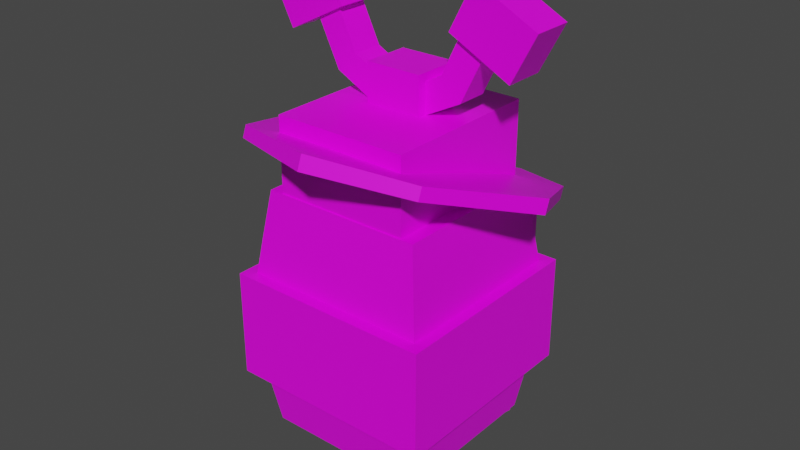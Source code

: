 # Source: kricketot.blend  (saved by Blender 2.81.16; exported with 4.5.12 LTS)
import bpy
from mathutils import Matrix  # noqa: F401  (used for matrix-valued properties, if any)

bpy.ops.wm.read_factory_settings(use_empty=True)
scene = bpy.context.scene
scene.name = 'Scene'

# ---- collections
col_collection = bpy.data.collections.new('Collection'); scene.collection.children.link(col_collection)

# ---- images (referenced by path relative to the original .blend; pixels are not part of the script)
import os
ASSET_DIR = os.environ.get("B2B_ASSET_DIR", "")  # directory of the original .blend (textures are referenced by path, not embedded)
HERE = os.path.dirname(os.path.abspath(__file__))  # packed textures are extracted next to this script under _unpacked/

def load_image(name, relpath, width, height, colorspace="sRGB"):
    """Load a texture the original file referenced (path relative to the .blend, or extracted next to this script)."""
    p = next((c for c in (os.path.join(HERE, relpath), os.path.join(ASSET_DIR, relpath)) if relpath and os.path.exists(c)), "")
    if p:
        img = bpy.data.images.load(p, check_existing=True)
        img.name = name
    else:  # same state as the original file: an image datablock whose file is absent (Cycles renders it pink)
        img = bpy.data.images.new(name, width, height)
        img.source = "FILE"
        img.filepath = "//" + (relpath or name)
    img.colorspace_settings.name = colorspace
    return img
img_kricketot_png = load_image('Kricketot.png', 'Kricketot.png', 1024, 1024, 'sRGB')
img_kricketot_eyes_png = load_image('Kricketot eyes.png', 'kricketot_eyes.png', 1024, 1024, 'sRGB')

# ---- materials (node trees are filled in below, after node groups)
mat_kricketot = bpy.data.materials.new('Kricketot')
mat_kricketot.alpha_threshold = 0.0
mat_kricketot.use_transparent_shadow = False
mat_kricketot.line_color = (0.0, 0.0, 0.0, 1.0)
mat_kricketot_eyes = bpy.data.materials.new('Kricketot Eyes')
mat_kricketot_eyes.use_transparent_shadow = False

# ---- material node trees
mat_kricketot.use_nodes = True; mat_kricketot.node_tree.nodes.clear()
_N = mat_kricketot.node_tree.nodes; _L = mat_kricketot.node_tree.links
n0 = _N.new('ShaderNodeOutputMaterial'); n0.name = 'Material Output'; n0.location = (300, 300)
n1 = _N.new('ShaderNodeBsdfPrincipled'); n1.name = 'Principled BSDF'; n1.location = (10, 300)
n1.distribution = 'GGX'
n1.subsurface_method = 'BURLEY'
n1.inputs[2].default_value = 0.4
n1.inputs[3].default_value = 1.45
n1.inputs[27].default_value = (0.0, 0.0, 0.0, 1.0)
n1.inputs[28].default_value = 1.0
n2 = _N.new('ShaderNodeTexImage'); n2.name = 'Image Texture'; n2.location = (-280, 280)
n2.image = img_kricketot_png
n2.interpolation = 'Closest'
_L.new(n1.outputs[0], n0.inputs[0])
_L.new(n2.outputs[0], n1.inputs[0])
n0.is_active_output = True
mat_kricketot_eyes.use_nodes = True; mat_kricketot_eyes.node_tree.nodes.clear()
_N = mat_kricketot_eyes.node_tree.nodes; _L = mat_kricketot_eyes.node_tree.links
n0 = _N.new('ShaderNodeOutputMaterial'); n0.name = 'Material Output'; n0.location = (300, 300)
n1 = _N.new('ShaderNodeBsdfPrincipled'); n1.name = 'Principled BSDF'; n1.location = (10, 300)
n1.distribution = 'GGX'
n1.subsurface_method = 'BURLEY'
n1.inputs[3].default_value = 1.45
n1.inputs[27].default_value = (0.0, 0.0, 0.0, 1.0)
n1.inputs[28].default_value = 1.0
n2 = _N.new('ShaderNodeTexImage'); n2.name = 'Image Texture'; n2.location = (-280, 280)
n2.image = img_kricketot_eyes_png
n2.interpolation = 'Closest'
_L.new(n1.outputs[0], n0.inputs[0])
_L.new(n2.outputs[0], n1.inputs[0])
n0.is_active_output = True

# ---- world
world_world = bpy.data.worlds.new('World'); scene.world = world_world
world_world.use_nodes = True; world_world.node_tree.nodes.clear()
_N = world_world.node_tree.nodes; _L = world_world.node_tree.links
n0 = _N.new('ShaderNodeOutputWorld'); n0.name = 'World Output'; n0.location = (300, 300)
n1 = _N.new('ShaderNodeBackground'); n1.name = 'Background'; n1.location = (10, 300)
n1.inputs[0].default_value = (0.05088, 0.05088, 0.05088, 1.0)
_L.new(n1.outputs[0], n0.inputs[0])
n0.is_active_output = True
world_world.color = (0.05088, 0.05088, 0.05088)
world_world.use_sun_shadow = False
world_world.sun_shadow_jitter_overblur = 0.0

# ---- meshes
me_body = bpy.data.meshes.new('Body')
me_body.from_pydata([(0.5829, -0.5769, -0.667), (0.5829, -0.5769, -0.05868), (-0.5995, -0.5769, -0.667), (-0.5995, -0.5769, -0.05868), (0.5829, 0.6056, -0.667), (0.5829, 0.6056, -0.05868), (-0.5995, 0.6056, -0.667), (-0.5995, 0.6056, -0.05868), (0.4563, -0.4502, -0.9964), (0.5445, -0.5384, -0.4287), (-0.4729, -0.4502, -0.9964), (-0.561, -0.5384, -0.4287), (0.4563, 0.479, -0.9964), (0.5445, 0.5671, -0.4287), (-0.4729, 0.479, -0.9964), (-0.561, 0.5671, -0.4287), (0.5266, -0.5205, -0.1203), (0.4509, -0.4449, 0.4155), (-0.5431, -0.5205, -0.1203), (-0.4675, -0.4449, 0.4155), (0.5266, 0.5492, -0.1203), (0.4509, 0.4736, 0.4155), (-0.5431, 0.5492, -0.1203), (-0.4675, 0.4736, 0.4155), (0.5606, -0.5421, 0.7019), (0.5606, -0.517, 0.7683), (-0.567, -0.5188, 0.6946), (-0.567, -0.4947, 0.7584), (0.5657, 0.6351, 0.2797), (0.5657, 0.6604, 0.3469), (-0.5736, 0.6102, 0.2907), (-0.5736, 0.6345, 0.3551), (0.2202, 0.7417, 0.2328), (-0.2254, 0.7417, 0.2328), (-0.2188, 0.7715, 0.3119), (0.2225, 0.7715, 0.3119), (0.008327, 0.5231, 0.4054), (0.004568, 0.4686, 0.3356), (-0.8405, 0.04536, 0.5004), (-0.8405, 0.07261, 0.5728), (0.8307, 0.06418, 0.4917), (0.8307, 0.09255, 0.567), (0.0328, -0.7449, 0.7642), (0.0328, -0.7154, 0.8425), (0.2975, -0.5769, -0.667), (0.2975, 0.6056, -0.667), (0.2975, 0.6056, -0.05868), (-0.2968, 0.6056, -0.667), (-0.2968, -0.5769, -0.667), (-0.2968, 0.6056, -0.05868), (-0.2755, -0.5205, -0.1203), (-0.2755, 0.5492, -0.1203), (-0.3037, 0.4724, 0.4155), (0.2676, -0.5205, -0.1203), (0.2016, 0.4724, 0.4155), (0.2676, 0.5492, -0.1203), (0.03286, -0.5769, -0.05868), (-0.3361, -0.5769, -0.05868), (0.3998, -0.5769, -0.05868), (-0.1757, -0.5769, -0.3945), (0.2691, -0.5769, -0.4028), (-0.3432, -0.3924, -0.05868), (0.4127, -0.384, -0.05868), (-0.5052, -0.4825, 0.1558), (-0.3387, -0.5205, -0.1203), (0.4886, -0.4825, 0.1561), (0.3989, -0.5205, -0.1203), (-0.4495, -0.02229, 0.5221), (0.4323, -0.227, 0.5898)], [], [(2, 3, 7, 6), (45, 46, 5, 4), (4, 5, 1, 0), (44, 45, 4, 0), (56, 58, 62, 61, 57), (8, 9, 11, 10), (10, 11, 15, 14), (14, 15, 13, 12), (12, 13, 9, 8), (10, 14, 12, 8), (15, 11, 9, 13), (19, 63, 64, 50, 53, 66, 65, 17), (18, 63, 19, 23, 22), (55, 54, 21, 20), (20, 21, 17, 65, 16), (53, 55, 20, 16, 66), (42, 43, 27, 26), (38, 39, 31, 30), (30, 31, 34, 33), (40, 41, 25, 24), (26, 38, 67, 68, 24, 42), (31, 39, 27, 43, 25, 41, 29, 35, 36, 34), (36, 35, 32, 37), (37, 33, 34, 36), (32, 35, 29, 28), (26, 27, 39, 38), (28, 29, 41, 40), (24, 25, 43, 42), (48, 47, 45, 44), (47, 49, 46, 45), (58, 56, 60), (6, 7, 49, 47), (2, 6, 47, 48), (19, 17, 21, 54, 52, 23), (18, 22, 51, 50, 64), (22, 23, 52, 51), (50, 51, 55, 53), (51, 52, 54, 55), (58, 60, 56, 59, 57, 3, 2, 48, 44, 0, 1), (57, 59, 56), (57, 61, 62, 58, 1, 5, 46, 49, 7, 3), (64, 63, 18), (65, 66, 16), (24, 68, 67, 38, 30, 33, 37, 32, 28, 40)])
_uv = me_body.uv_layers.new(name='UVMap')
_uv.uv.foreach_set('vector', [0.6408, 0.0679, 0.8908, 0.0679, 0.8908, 0.3179, 0.6408, 0.3179, 0.626, 0.3058, 0.876, 0.3058, 0.876, 0.3661, 0.626, 0.3661, 0.6358, 0.08559, 0.8858, 0.08559, 0.8858, 0.3356, 0.6358, 0.3356, 0.6024, 0.2861, 0.8524, 0.2861, 0.8524, 0.3464, 0.6024, 0.3464, 0.1269, 0.09725, 0.1269, 0.1748, 0.08614, 0.1776, 0.08793, 0.01774, 0.1269, 0.01924, 0.7884, 0.09841, 0.8317, 0.09841, 0.8317, 0.1417, 0.7884, 0.1417, 0.7884, 0.1417, 0.8317, 0.1417, 0.8317, 0.185, 0.7884, 0.185, 0.7884, 0.185, 0.8317, 0.185, 0.8317, 0.2283, 0.7884, 0.2283, 0.7884, 0.2283, 0.8317, 0.2283, 0.8317, 0.2716, 0.7884, 0.2716, 0.7451, 0.185, 0.7884, 0.185, 0.7884, 0.2283, 0.7451, 0.2283, 0.8317, 0.185, 0.875, 0.185, 0.875, 0.2283, 0.8317, 0.2283, 0.1476, 0.1516, 0.1113, 0.1516, 0.07475, 0.1238, 0.07475, 0.1152, 0.07475, 0.09693, 0.07475, 0.0877, 0.1114, 0.07871, 0.1476, 0.07871, 0.5965, 0.09251, 0.7219, 0.09251, 0.8465, 0.09251, 0.8465, 0.3425, 0.5965, 0.3425, 0.5965, 0.2544, 0.8465, 0.2544, 0.8465, 0.3169, 0.5965, 0.3169, 0.6358, 0.1004, 0.8858, 0.1004, 0.8858, 0.3504, 0.7615, 0.3504, 0.6358, 0.3504, 0.125, 0.6875, 0.375, 0.6875, 0.375, 0.75, 0.125, 0.75, 0.125, 0.7192, 0.3002, 0.5208, 0.3159, 0.5208, 0.3159, 0.5287, 0.3002, 0.5287, 0.3002, 0.5363, 0.3159, 0.5363, 0.3159, 0.5443, 0.3002, 0.5443, 0.3002, 0.5443, 0.3159, 0.5443, 0.3159, 0.5496, 0.3002, 0.5495, 0.3002, 0.5678, 0.3159, 0.5678, 0.3159, 0.5756, 0.3002, 0.5756, 0.2846, 0.5443, 0.2922, 0.5443, 0.2915, 0.5472, 0.2889, 0.5572, 0.2846, 0.5599, 0.2846, 0.5521, 0.3159, 0.5443, 0.3239, 0.5443, 0.3315, 0.5443, 0.3315, 0.5521, 0.3315, 0.5599, 0.3237, 0.5599, 0.3159, 0.5599, 0.3159, 0.554, 0.3186, 0.5519, 0.3159, 0.5496, 0.3186, 0.5519, 0.3159, 0.554, 0.3002, 0.554, 0.2973, 0.5518, 0.2973, 0.5518, 0.3002, 0.5495, 0.3159, 0.5496, 0.3186, 0.5519, 0.3002, 0.554, 0.3159, 0.554, 0.3159, 0.5599, 0.3002, 0.5599, 0.3002, 0.5287, 0.3159, 0.5287, 0.3159, 0.5363, 0.3002, 0.5363, 0.3002, 0.5599, 0.3159, 0.5599, 0.3159, 0.5678, 0.3002, 0.5678, 0.3002, 0.513, 0.3159, 0.513, 0.3159, 0.5208, 0.3002, 0.5208, 0.125, 0.564, 0.375, 0.564, 0.375, 0.6897, 0.125, 0.6897, 0.7684, 0.4167, 0.7677, 0.9522, 0.2445, 0.9515, 0.2452, 0.416, 0.1919, 0.02396, 0.1919, 0.1015, 0.05759, 0.05159, 0.626, 0.1161, 0.876, 0.1161, 0.876, 0.1801, 0.626, 0.1801, 0.6024, 0.09643, 0.8524, 0.09643, 0.8524, 0.1604, 0.6024, 0.1604, 0.9193, 0.1063, 0.9193, 0.3563, 0.6693, 0.3563, 0.6693, 0.2938, 0.6693, 0.2313, 0.6693, 0.1063, 0.125, 0.5, 0.375, 0.5, 0.375, 0.625, 0.125, 0.625, 0.125, 0.5955, 0.5965, 0.0669, 0.8465, 0.0669, 0.8465, 0.1919, 0.5965, 0.1919, 0.125, 0.625, 0.375, 0.625, 0.375, 0.6875, 0.125, 0.6875, 0.7381, 0.4411, 0.7621, 0.9035, 0.3304, 0.9035, 0.2741, 0.441, 0.8662, 0.07809, 0.7318, 0.1057, 0.8662, 0.1557, 0.7355, 0.1998, 0.8662, 0.2337, 0.8662, 0.2894, 0.6162, 0.2894, 0.6162, 0.2254, 0.6162, 0.09972, 0.6162, 0.03937, 0.8662, 0.03937, 0.1919, 0.1795, 0.06121, 0.1456, 0.1919, 0.1015, 0.8799, 0.1817, 0.8409, 0.1801, 0.8391, 0.34, 0.8799, 0.3372, 0.8799, 0.376, 0.6299, 0.376, 0.6299, 0.3156, 0.6299, 0.19, 0.6299, 0.126, 0.8799, 0.126, 0.7343, 0.2382, 0.8597, 0.3337, 0.7343, 0.3337, 0.8599, 0.08367, 0.7343, 0.1145, 0.7343, 0.08367, 0.2846, 0.5599, 0.2889, 0.5572, 0.2915, 0.5472, 0.2922, 0.5443, 0.3002, 0.5443, 0.3002, 0.5495, 0.2973, 0.5518, 0.3002, 0.554, 0.3002, 0.5599, 0.2924, 0.5599])
me_body.materials.append(mat_kricketot)
me_body.use_remesh_fix_poles = True
me_body.use_remesh_preserve_attributes = False
me_body.use_mirror_vertex_groups = False
me_body.update()
me_head = bpy.data.meshes.new('Head')
me_head.from_pydata([(-0.4613, -0.3836, -1.192e-07), (-0.4613, -0.3836, 0.4291), (-0.4613, 0.3836, -1.192e-07), (-0.4613, 0.3836, 0.4291), (0.4613, -0.3836, -1.192e-07), (0.4613, -0.3836, 0.4291), (0.4613, 0.3836, -1.192e-07), (0.4613, 0.3836, 0.4291), (0.4074, -0.09473, -0.003387), (0.4074, -0.09473, 0.1411), (0.4074, 0.09473, -0.003387), (0.4074, 0.09473, 0.1411), (0.5663, -0.09473, -0.003387), (0.5663, -0.09473, 0.1411), (0.5663, 0.09473, -0.003387), (0.5663, 0.09473, 0.1411), (-0.0614, -0.1619, 0.3966), (-0.0614, -0.1619, 0.6436), (-0.0614, 0.1619, 0.3966), (-0.0614, 0.1619, 0.6436), (0.2103, -0.1619, 0.3966), (0.2103, -0.1619, 0.6436), (0.2103, 0.1619, 0.3966), (0.2103, 0.1619, 0.6436), (-0.4613, -0.3836, 0.24), (-0.4613, 0.3836, 0.231), (-0.4613, -8.786e-09, -1.192e-07), (-0.4613, -8.786e-09, 0.4291), (0.4613, -8.786e-09, -1.192e-07), (0.4613, -8.786e-09, 0.4291), (-0.4613, -8.786e-09, 0.2355)], [], [(26, 30, 25, 2), (2, 25, 3, 7, 6), (28, 29, 5, 4), (4, 5, 1, 24, 0), (26, 28, 4, 0), (29, 27, 1, 5), (8, 9, 11, 10), (10, 11, 15, 14), (14, 15, 13, 12), (12, 13, 9, 8), (10, 14, 12, 8), (15, 11, 9, 13), (16, 17, 19, 18), (18, 19, 23, 22), (22, 23, 21, 20), (20, 21, 17, 16), (18, 22, 20, 16), (23, 19, 17, 21), (30, 24, 1, 27), (25, 30, 27, 3), (7, 3, 27, 29), (2, 6, 28, 26), (6, 7, 29, 28), (0, 24, 30, 26)])
me_head.polygons.foreach_set('material_index', [0, 0, 1, 0, 0, 0, 0, 0, 0, 0, 0, 0, 0, 0, 0, 0, 0, 0, 0, 0, 0, 0, 1, 0])
_uv = me_head.uv_layers.new(name='UVMap')
_uv.uv.foreach_set('vector', [0.05225, 0.08071, 0.1274, 0.08071, 0.126, 0.1492, 0.05225, 0.1492, 0.6904, 0.1667, 0.7188, 0.1667, 0.7431, 0.1667, 0.7431, 0.2195, 0.6904, 0.2195, 0.003973, -0.007745, 0.003973, 0.9921, 0.4509, 0.9921, 0.4509, -0.007746, 0.6904, 0.2722, 0.7431, 0.2722, 0.7431, 0.325, 0.7199, 0.325, 0.6904, 0.325, 0.125, 0.625, 0.375, 0.625, 0.375, 0.75, 0.125, 0.75, 0.7431, 0.2458, 0.7959, 0.2458, 0.7959, 0.2722, 0.7431, 0.2722, 0.3549, 0.04756, 0.3793, 0.04756, 0.3793, 0.07199, 0.3549, 0.07199, 0.3549, 0.07199, 0.3793, 0.07199, 0.3793, 0.09643, 0.3549, 0.09643, 0.3493, 0.0528, 0.358, 0.0528, 0.358, 0.06154, 0.3493, 0.06154, 0.3549, 0.1209, 0.3793, 0.1209, 0.3793, 0.1453, 0.3549, 0.1453, 0.3305, 0.09643, 0.3549, 0.09643, 0.3549, 0.1209, 0.3305, 0.1209, 0.3793, 0.09643, 0.4038, 0.09643, 0.4038, 0.1209, 0.3793, 0.1209, 0.3575, 0.02825, 0.3866, 0.02825, 0.3866, 0.05742, 0.3575, 0.05742, 0.3575, 0.05742, 0.3866, 0.05742, 0.3866, 0.08659, 0.3575, 0.08659, 0.3575, 0.08659, 0.3866, 0.08659, 0.3866, 0.1158, 0.3575, 0.1158, 0.3575, 0.1158, 0.3866, 0.1158, 0.3866, 0.1449, 0.3575, 0.1449, 0.3283, 0.08659, 0.3575, 0.08659, 0.3575, 0.1158, 0.3283, 0.1158, 0.3866, 0.08659, 0.4158, 0.08659, 0.4158, 0.1158, 0.3866, 0.1158, 0.7193, 0.1404, 0.7199, 0.114, 0.7431, 0.114, 0.7431, 0.1404, 0.7188, 0.1667, 0.7193, 0.1404, 0.7431, 0.1404, 0.7431, 0.1667, 0.7431, 0.2195, 0.7959, 0.2195, 0.7959, 0.2458, 0.7431, 0.2458, 0.125, 0.5, 0.375, 0.5, 0.375, 0.625, 0.125, 0.625, 0.4509, -0.01556, 0.4509, 0.9843, 0.003973, 0.9843, 0.003973, -0.01556, 0.05225, 0.01221, 0.1289, 0.01221, 0.1274, 0.08071, 0.05225, 0.08071])
me_head.materials.append(mat_kricketot)
me_head.materials.append(mat_kricketot_eyes)
me_head.use_remesh_fix_poles = True
me_head.use_remesh_preserve_attributes = False
me_head.use_mirror_vertex_groups = False
me_head.update()
me_left_hand = bpy.data.meshes.new('Left Hand')
me_left_hand.from_pydata([(-0.1137, -0.1137, -0.1137), (-0.1137, -0.1137, 0.1137), (-0.1137, 0.1137, -0.1137), (-0.1137, 0.1137, 0.1137), (0.1137, -0.1137, -0.1137), (0.1137, -0.1137, 0.1137), (0.1137, 0.1137, -0.1137), (0.1137, 0.1137, 0.1137)], [], [(0, 1, 3, 2), (2, 3, 7, 6), (6, 7, 5, 4), (4, 5, 1, 0), (2, 6, 4, 0), (7, 3, 1, 5)])
_uv = me_left_hand.uv_layers.new(name='UVMap')
_uv.uv.foreach_set('vector', [0.08902, 0.06679, 0.1137, 0.06679, 0.1137, 0.09145, 0.08902, 0.09145, 0.08902, 0.09145, 0.1137, 0.09145, 0.1137, 0.1161, 0.08902, 0.1161, 0.08902, 0.1161, 0.1137, 0.1161, 0.1137, 0.1408, 0.08902, 0.1408, 0.08902, 0.1408, 0.1137, 0.1408, 0.1137, 0.1654, 0.08902, 0.1654, 0.06436, 0.1161, 0.08902, 0.1161, 0.08902, 0.1408, 0.06436, 0.1408, 0.1137, 0.1161, 0.1383, 0.1161, 0.1383, 0.1408, 0.1137, 0.1408])
me_left_hand.materials.append(mat_kricketot)
me_left_hand.use_remesh_fix_poles = True
me_left_hand.use_remesh_preserve_attributes = False
me_left_hand.use_mirror_vertex_groups = False
me_left_hand.update()
me_right_hand = bpy.data.meshes.new('Right Hand')
me_right_hand.from_pydata([(-0.1137, -0.1137, -0.1137), (-0.1137, -0.1137, 0.1137), (-0.1137, 0.1137, -0.1137), (-0.1137, 0.1137, 0.1137), (0.1137, -0.1137, -0.1137), (0.1137, -0.1137, 0.1137), (0.1137, 0.1137, -0.1137), (0.1137, 0.1137, 0.1137)], [], [(0, 1, 3, 2), (2, 3, 7, 6), (6, 7, 5, 4), (4, 5, 1, 0), (2, 6, 4, 0), (7, 3, 1, 5)])
_uv = me_right_hand.uv_layers.new(name='UVMap')
_uv.uv.foreach_set('vector', [0.1048, 0.04615, 0.1275, 0.04615, 0.1275, 0.06883, 0.1048, 0.06883, 0.1048, 0.06883, 0.1275, 0.06883, 0.1275, 0.09151, 0.1048, 0.09151, 0.1048, 0.09151, 0.1275, 0.09151, 0.1275, 0.1142, 0.1048, 0.1142, 0.1048, 0.1142, 0.1275, 0.1142, 0.1275, 0.1369, 0.1048, 0.1369, 0.08209, 0.09151, 0.1048, 0.09151, 0.1048, 0.1142, 0.08209, 0.1142, 0.1275, 0.09151, 0.1501, 0.09151, 0.1501, 0.1142, 0.1275, 0.1142])
me_right_hand.materials.append(mat_kricketot)
me_right_hand.use_remesh_fix_poles = True
me_right_hand.use_remesh_preserve_attributes = False
me_right_hand.use_mirror_vertex_groups = False
me_right_hand.update()
me_left_foot = bpy.data.meshes.new('Left Foot')
me_left_foot.from_pydata([(-0.02825, -0.139, -0.138), (0.0, -0.139, 0.0), (-0.02825, 0.139, -0.138), (0.0, 0.139, 0.0), (0.513, -0.139, -0.2488), (0.5412, -0.139, -0.1108), (0.513, 0.139, -0.2488), (0.5412, 0.139, -0.1108)], [], [(0, 1, 3, 2), (2, 3, 7, 6), (6, 7, 5, 4), (4, 5, 1, 0), (2, 6, 4, 0), (7, 3, 1, 5)])
_uv = me_left_foot.uv_layers.new(name='UVMap')
_uv.uv.foreach_set('vector', [0.1032, 0.04955, 0.1291, 0.04955, 0.1291, 0.07545, 0.1032, 0.07545, 0.1032, 0.07545, 0.1291, 0.07545, 0.1291, 0.1014, 0.1032, 0.1014, 0.1032, 0.1014, 0.1291, 0.1014, 0.1291, 0.1273, 0.1032, 0.1273, 0.1032, 0.1273, 0.1291, 0.1273, 0.1291, 0.1532, 0.1032, 0.1532, 0.07727, 0.1014, 0.1032, 0.1014, 0.1032, 0.1273, 0.07727, 0.1273, 0.1291, 0.1014, 0.155, 0.1014, 0.155, 0.1273, 0.1291, 0.1273])
me_left_foot.materials.append(mat_kricketot)
me_left_foot.use_remesh_fix_poles = True
me_left_foot.use_remesh_preserve_attributes = False
me_left_foot.use_mirror_vertex_groups = False
me_left_foot.update()
me_right_foot = bpy.data.meshes.new('Right Foot')
me_right_foot.from_pydata([(-0.02825, -0.139, -0.138), (0.0, -0.139, 0.0), (-0.02825, 0.139, -0.138), (0.0, 0.139, 0.0), (0.513, -0.139, -0.2488), (0.5412, -0.139, -0.1108), (0.513, 0.139, -0.2488), (0.5412, 0.139, -0.1108)], [], [(0, 1, 3, 2), (2, 3, 7, 6), (6, 7, 5, 4), (4, 5, 1, 0), (2, 6, 4, 0), (7, 3, 1, 5)])
_uv = me_right_foot.uv_layers.new(name='UVMap')
_uv.uv.foreach_set('vector', [0.1345, 0.1455, 0.1075, 0.1455, 0.1075, 0.1185, 0.1345, 0.1185, 0.1345, 0.1185, 0.1075, 0.1185, 0.1075, 0.09151, 0.1345, 0.09151, 0.1345, 0.09151, 0.1075, 0.09151, 0.1075, 0.06451, 0.1345, 0.06451, 0.1345, 0.06451, 0.1075, 0.06451, 0.1075, 0.03752, 0.1345, 0.03752, 0.1615, 0.09151, 0.1345, 0.09151, 0.1345, 0.06451, 0.1615, 0.06451, 0.1075, 0.09151, 0.08054, 0.09151, 0.08054, 0.06451, 0.1075, 0.06451])
me_right_foot.materials.append(mat_kricketot)
me_right_foot.use_remesh_fix_poles = True
me_right_foot.use_remesh_preserve_attributes = False
me_right_foot.use_mirror_vertex_groups = False
me_right_foot.update()
me_left_antenna = bpy.data.meshes.new('Left Antenna')
me_left_antenna.from_pydata([(-0.08859, 0.05891, -0.05493), (-0.08859, -0.05891, 0.05493), (-0.08859, 0.4188, 0.331), (-0.08859, 0.301, 0.4409), (0.08859, 0.05891, -0.05493), (0.08859, -0.05891, 0.05493), (0.08859, 0.4188, 0.331), (0.08859, 0.301, 0.4409), (-0.1131, 0.2333, 0.4082), (-0.1131, 0.3685, 0.6722), (-0.1131, 0.5793, 0.2309), (-0.1131, 0.7145, 0.4949), (0.1163, 0.2333, 0.4082), (0.1163, 0.3685, 0.6722), (0.1163, 0.5793, 0.2309), (0.1163, 0.7145, 0.4949), (-0.08859, 0.2897, 0.06538), (-0.08859, 0.1719, 0.1752), (0.08859, 0.2897, 0.06538), (0.08859, 0.1719, 0.1752)], [], [(16, 17, 3, 2), (2, 3, 7, 6), (18, 19, 5, 4), (4, 5, 1, 0), (16, 18, 4, 0), (19, 17, 1, 5), (8, 9, 11, 10), (10, 11, 15, 14), (14, 15, 13, 12), (12, 13, 9, 8), (10, 14, 12, 8), (15, 11, 9, 13), (7, 3, 17, 19), (2, 6, 18, 16), (6, 7, 19, 18), (0, 1, 17, 16)])
_uv = me_left_antenna.uv_layers.new(name='UVMap')
_uv.uv.foreach_set('vector', [0.1204, 0.07472, 0.1414, 0.07472, 0.1414, 0.08524, 0.1204, 0.08524, 0.1204, 0.08524, 0.1414, 0.08524, 0.1414, 0.1063, 0.1204, 0.1063, 0.1204, 0.1168, 0.1414, 0.1168, 0.1414, 0.1273, 0.1204, 0.1273, 0.1204, 0.1273, 0.1414, 0.1273, 0.1414, 0.1484, 0.1204, 0.1484, 0.09932, 0.1168, 0.1204, 0.1168, 0.1204, 0.1273, 0.09932, 0.1273, 0.1414, 0.1168, 0.1624, 0.1168, 0.1624, 0.1273, 0.1414, 0.1273, 0.1204, 0.0642, 0.1414, 0.0642, 0.1414, 0.08524, 0.1204, 0.08524, 0.1204, 0.08524, 0.1414, 0.08524, 0.1414, 0.1063, 0.1204, 0.1063, 0.1204, 0.1063, 0.1414, 0.1063, 0.1414, 0.1273, 0.1204, 0.1273, 0.1204, 0.1273, 0.1414, 0.1273, 0.1414, 0.1484, 0.1204, 0.1484, 0.09932, 0.1063, 0.1204, 0.1063, 0.1204, 0.1273, 0.09932, 0.1273, 0.1414, 0.1063, 0.1624, 0.1063, 0.1624, 0.1273, 0.1414, 0.1273, 0.1414, 0.1063, 0.1624, 0.1063, 0.1624, 0.1168, 0.1414, 0.1168, 0.09932, 0.1063, 0.1204, 0.1063, 0.1204, 0.1168, 0.09932, 0.1168, 0.1204, 0.1063, 0.1414, 0.1063, 0.1414, 0.1168, 0.1204, 0.1168, 0.1204, 0.0642, 0.1414, 0.0642, 0.1414, 0.07472, 0.1204, 0.07472])
me_left_antenna.materials.append(mat_kricketot)
me_left_antenna.use_remesh_fix_poles = True
me_left_antenna.use_remesh_preserve_attributes = False
me_left_antenna.use_mirror_vertex_groups = False
me_left_antenna.update()
me_right_antenna = bpy.data.meshes.new('Right Antenna')
me_right_antenna.from_pydata([(0.08856, -0.05895, -0.05493), (0.08861, 0.05888, 0.05493), (0.08842, -0.4188, 0.331), (0.08847, -0.301, 0.4409), (-0.08861, -0.05888, -0.05493), (-0.08856, 0.05895, 0.05493), (-0.08875, -0.4188, 0.331), (-0.08871, -0.3009, 0.4409), (0.113, -0.2333, 0.4082), (0.113, -0.3685, 0.6722), (0.1129, -0.5793, 0.2309), (0.1128, -0.7146, 0.4949), (-0.1164, -0.2332, 0.4082), (-0.1165, -0.3685, 0.6722), (-0.1166, -0.5793, 0.2309), (-0.1166, -0.7145, 0.4949), (0.08847, -0.2897, 0.06538), (0.08852, -0.1719, 0.1752), (-0.0887, -0.2897, 0.06538), (-0.08866, -0.1719, 0.1752)], [], [(16, 17, 3, 2), (2, 3, 7, 6), (18, 19, 5, 4), (4, 5, 1, 0), (16, 18, 4, 0), (19, 17, 1, 5), (8, 9, 11, 10), (10, 11, 15, 14), (14, 15, 13, 12), (12, 13, 9, 8), (10, 14, 12, 8), (15, 11, 9, 13), (7, 3, 17, 19), (2, 6, 18, 16), (6, 7, 19, 18), (0, 1, 17, 16)])
_uv = me_right_antenna.uv_layers.new(name='UVMap')
_uv.uv.foreach_set('vector', [0.1256, 0.07084, 0.1361, 0.07084, 0.1361, 0.07609, 0.1256, 0.07609, 0.1256, 0.07609, 0.1361, 0.07609, 0.1361, 0.08659, 0.1256, 0.08659, 0.1256, 0.09184, 0.1361, 0.09184, 0.1361, 0.09709, 0.1256, 0.09709, 0.1256, 0.09709, 0.1361, 0.09709, 0.1361, 0.1076, 0.1256, 0.1076, 0.1151, 0.09184, 0.1256, 0.09184, 0.1256, 0.09709, 0.1151, 0.09709, 0.1361, 0.09184, 0.1466, 0.09184, 0.1466, 0.09709, 0.1361, 0.09709, 0.1256, 0.06558, 0.1361, 0.06558, 0.1361, 0.07609, 0.1256, 0.07609, 0.1256, 0.07609, 0.1361, 0.07609, 0.1361, 0.08659, 0.1256, 0.08659, 0.1256, 0.08659, 0.1361, 0.08659, 0.1361, 0.09709, 0.1256, 0.09709, 0.1256, 0.09709, 0.1361, 0.09709, 0.1361, 0.1076, 0.1256, 0.1076, 0.1151, 0.08659, 0.1256, 0.08659, 0.1256, 0.09709, 0.1151, 0.09709, 0.1361, 0.08659, 0.1466, 0.08659, 0.1466, 0.09709, 0.1361, 0.09709, 0.1361, 0.08659, 0.1466, 0.08659, 0.1466, 0.09184, 0.1361, 0.09184, 0.1151, 0.08659, 0.1256, 0.08659, 0.1256, 0.09184, 0.1151, 0.09184, 0.1256, 0.08659, 0.1361, 0.08659, 0.1361, 0.09184, 0.1256, 0.09184, 0.1256, 0.06558, 0.1361, 0.06558, 0.1361, 0.07084, 0.1256, 0.07084])
me_right_antenna.materials.append(mat_kricketot)
me_right_antenna.use_remesh_fix_poles = True
me_right_antenna.use_remesh_preserve_attributes = False
me_right_antenna.use_mirror_vertex_groups = False
me_right_antenna.update()

# ---- objects
ob_body = bpy.data.objects.new('Body', me_body)
ob_head = bpy.data.objects.new('Head', me_head)
ob_left_hand = bpy.data.objects.new('Left Hand', me_left_hand)
ob_right_hand = bpy.data.objects.new('Right Hand', me_right_hand)
ob_left_foot = bpy.data.objects.new('Left Foot', me_left_foot)
ob_right_foot = bpy.data.objects.new('Right Foot', me_right_foot)
ob_left_antenna = bpy.data.objects.new('Left Antenna', me_left_antenna)
ob_right_antenna = bpy.data.objects.new('Right Antenna', me_right_antenna)

# ---- transforms, parenting, visibility, modifiers, constraints
ob_body.location = (0.008286, -0.01437, 1.155)
ob_body.lineart.crease_threshold = 0.0
ob_head.parent = ob_body
ob_head.matrix_parent_inverse = Matrix(((1.0, -0.0, -0.0, -0.008286), (-0.0, 1.0, 0.0, 0.01437), (-0.0, -0.0, 1.0, -1.155), (-0.0, 0.0, -0.0, 1.0)))
ob_head.location = (-1.051e-08, 0.01057, 1.562)
ob_head.rotation_euler = (0.0, -0.0, 1.571)
ob_head.lineart.crease_threshold = 0.0
ob_left_hand.parent = ob_body
ob_left_hand.matrix_parent_inverse = Matrix(((1.0, -0.0, -0.0, -0.008286), (-0.0, 1.0, 0.0, 0.01437), (-0.0, -0.0, 1.0, -1.155), (-0.0, 0.0, -0.0, 1.0)))
ob_left_hand.location = (-0.2571, 0.5807, 1.209)
ob_left_hand.rotation_euler = (0.0, -0.0, 1.571)
ob_left_hand.lineart.crease_threshold = 0.0
ob_right_hand.parent = ob_body
ob_right_hand.matrix_parent_inverse = Matrix(((1.0, -0.0, -0.0, -0.008286), (-0.0, 1.0, 0.0, 0.01437), (-0.0, -0.0, 1.0, -1.155), (-0.0, 0.0, -0.0, 1.0)))
ob_right_hand.location = (0.277, 0.5807, 1.209)
ob_right_hand.rotation_euler = (0.0, -0.0, 1.571)
ob_right_hand.lineart.crease_threshold = 0.0
ob_left_foot.parent = ob_body
ob_left_foot.matrix_parent_inverse = Matrix(((1.0, -0.0, -0.0, -0.008286), (-0.0, 1.0, 0.0, 0.01437), (-0.0, -0.0, 1.0, -1.155), (-0.0, 0.0, -0.0, 1.0)))
ob_left_foot.location = (-0.2158, 0.0986, 0.2303)
ob_left_foot.rotation_euler = (0.0, -0.0, 1.571)
ob_left_foot.lineart.crease_threshold = 0.0
ob_right_foot.parent = ob_body
ob_right_foot.matrix_parent_inverse = Matrix(((1.0, -0.0, -0.0, -0.008286), (-0.0, 1.0, 0.0, 0.01437), (-0.0, -0.0, 1.0, -1.155), (-0.0, 0.0, -0.0, 1.0)))
ob_right_foot.location = (0.2023, 0.0986, 0.2303)
ob_right_foot.rotation_euler = (0.0, -0.0, 1.571)
ob_right_foot.lineart.crease_threshold = 0.0
ob_left_antenna.parent = ob_head
ob_left_antenna.matrix_parent_inverse = Matrix(((-1.629e-07, 1.0, 0.0, -0.01057), (-1.0, -1.629e-07, -0.0, -8.786e-09), (0.0, 0.0, 1.0, -1.562), (-0.0, 0.0, -0.0, 1.0)))
ob_left_antenna.location = (-0.1091, 0.08637, 2.031)
ob_left_antenna.rotation_euler = (0.0, -0.0, 1.571)
ob_left_antenna.lineart.crease_threshold = 0.0
ob_right_antenna.parent = ob_head
ob_right_antenna.matrix_parent_inverse = Matrix(((-1.629e-07, 1.0, 0.0, -0.01057), (-1.0, -1.629e-07, -0.0, -8.786e-09), (0.0, 0.0, 1.0, -1.562), (-0.0, 0.0, -0.0, 1.0)))
ob_right_antenna.location = (0.07975, 0.08778, 2.031)
ob_right_antenna.rotation_euler = (0.0, -0.0, 1.571)
ob_right_antenna.lineart.crease_threshold = 0.0

# ---- collection membership
col_collection.objects.link(ob_body)
col_collection.objects.link(ob_head)
col_collection.objects.link(ob_left_hand)
col_collection.objects.link(ob_right_hand)
col_collection.objects.link(ob_left_foot)
col_collection.objects.link(ob_right_foot)
col_collection.objects.link(ob_left_antenna)
col_collection.objects.link(ob_right_antenna)

# ---- scene / render settings (as saved in the file)
scene.frame_start = 1; scene.frame_end = 250; scene.frame_set(1)
scene.render.engine = 'BLENDER_EEVEE_NEXT'
scene.cycles.use_denoising = False
scene.cycles.samples = 128
scene.cycles.sampling_pattern = 'TABULATED_SOBOL'
scene.cycles.use_adaptive_sampling = False
scene.cycles.use_light_tree = False
scene.view_settings.view_transform = 'Filmic'
bpy.context.view_layer.update()

# ---- added for rendering (the .blend has no active camera and no usable light): camera, sun
cam_auto = bpy.data.cameras.new('AutoCamera')
cam_auto.lens = 50.0
cam_auto.sensor_width = 36.0
cam_auto.clip_end = 1000.0
ob_auto_camera = bpy.data.objects.new('AutoCamera', cam_auto)
scene.collection.objects.link(ob_auto_camera)
ob_auto_camera.location = (3.27477, -3.92672, 3.95969)
ob_auto_camera.rotation_euler = (1.09748, -7.21219e-08, 0.694738)
scene.camera = ob_auto_camera
light_auto_sun = bpy.data.lights.new('AutoSun', 'SUN')
light_auto_sun.energy = 3.0
light_auto_sun.angle = 0.0523599
ob_auto_sun = bpy.data.objects.new('AutoSun', light_auto_sun)
scene.collection.objects.link(ob_auto_sun)
ob_auto_sun.rotation_euler = (0.872665, 0.174533, 0.523599)
bpy.context.view_layer.update()
